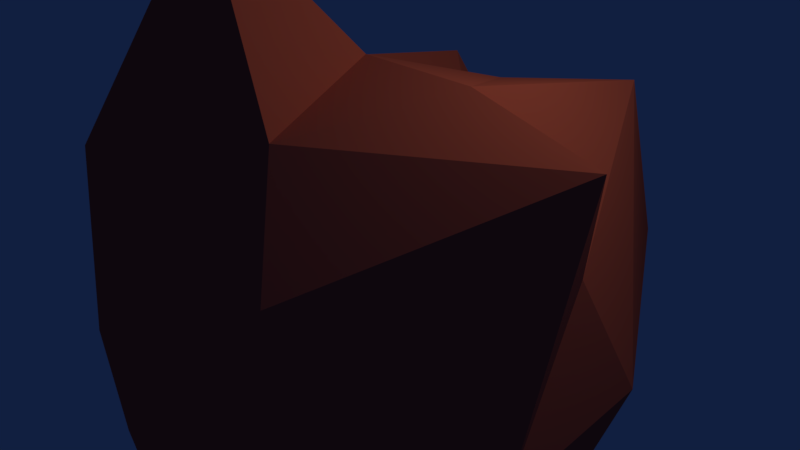 # Source: rock.blend  (saved by Blender 2.79.0; exported with 4.5.12 LTS)
import bpy
from mathutils import Matrix  # noqa: F401  (used for matrix-valued properties, if any)

bpy.ops.wm.read_factory_settings(use_empty=True)
scene = bpy.context.scene
scene.name = 'Scene'

# ---- collections
col_collection_1 = bpy.data.collections.new('Collection 1'); scene.collection.children.link(col_collection_1)

# ---- materials (node trees are filled in below, after node groups)
mat_material_001 = bpy.data.materials.new('Material.001')
mat_material_001.alpha_threshold = 0.0
mat_material_001.use_transparent_shadow = False
mat_material_001.preview_render_type = 'FLAT'
mat_material_001.diffuse_color = (0.8, 0.1549, 0.08027, 1.0)
mat_material_001.roughness = 0.5

# ---- material node trees

# ---- world
world_world = bpy.data.worlds.new('World'); scene.world = world_world
world_world.color = (0.005522, 0.01358, 0.05087)
world_world.use_sun_shadow = False
world_world.sun_shadow_jitter_overblur = 0.0
world_world.cycles.sampling_method = 'MANUAL'

# ---- cameras
cam_camera = bpy.data.cameras.new('Camera')
cam_camera.clip_end = 100.0
cam_camera.lens = 35.0
cam_camera.sensor_width = 32.0
cam_camera.sensor_height = 18.0
cam_camera.ortho_scale = 7.314
cam_camera.dof.focus_distance = 0.0
cam_camera.dof.aperture_fstop = 128.0

# ---- lights
light_lamp = bpy.data.lights.new('Lamp', 'POINT')
light_lamp.transmission_factor = 0.0
light_lamp.cutoff_distance = 30.0
light_lamp.energy = 100.0
light_lamp.shadow_buffer_clip_start = 1.001
light_lamp.shadow_soft_size = 0.1
light_lamp.shadow_maximum_resolution = 0.006
light_lamp.use_absolute_resolution = True

# ---- meshes
me_icosphere_001 = bpy.data.meshes.new('Icosphere.001')
me_icosphere_001.from_pydata([(0.0, 0.0, -1.0), (0.7236, -0.5257, -0.4472), (-0.2764, -0.8506, -0.4472), (-0.8944, 0.0, -0.4472), (-0.2764, 0.8506, -0.4472), (0.7039, 0.5798, -0.4594), (0.3915, -0.7384, 0.5005), (-1.525, -0.3598, 0.3414), (-0.4724, 0.9504, 0.7407), (0.2764, 0.8506, 0.4472), (0.874, 0.07472, 0.4794), (0.0, 0.0007262, 0.9981), (-0.1625, -0.5, -0.8507), (0.4253, -0.309, -0.8507), (0.2629, -0.809, -0.5257), (0.8506, 0.0, -0.5257), (0.4253, 0.309, -0.8507), (-0.5257, 0.0, -0.8507), (-0.6882, -0.5, -0.5257), (-0.1625, 0.5, -0.8507), (-0.6872, 0.5028, -0.5264), (0.2629, 0.809, -0.5257), (0.9794, -0.3566, -0.02917), (0.9447, 0.3321, -0.01466), (0.0, -1.0, 2.036e-06), (0.5885, -0.8068, 0.0007754), (-0.9794, -0.3566, -0.02917), (-0.5883, -0.8073, -0.0001288), (-0.352, 1.35, 0.01846), (-0.9447, 0.3321, -0.01466), (0.352, 1.35, 0.01846), (0.0, 1.0, 0.0), (1.039, -0.1216, 0.9269), (-0.3293, -0.72, 0.5707), (-0.7981, 0.009196, 0.7102), (-0.2629, 0.809, 0.5257), (0.4181, 0.9741, 0.7988), (0.1431, -0.5021, 0.8559), (0.4955, -0.02956, 1.007), (-0.3628, -0.3388, 1.504), (-0.4253, 0.309, 0.8507), (0.1625, 0.5, 0.8507)], [], [(0, 13, 12), (1, 13, 15), (0, 12, 17), (0, 17, 19), (0, 19, 16), (1, 15, 22), (2, 14, 24), (3, 18, 26), (4, 20, 28), (5, 21, 30), (1, 22, 25), (2, 24, 27), (3, 26, 29), (4, 28, 31), (5, 30, 23), (6, 32, 37), (7, 33, 39), (8, 34, 40), (9, 35, 41), (10, 36, 38), (38, 41, 11), (38, 36, 41), (36, 9, 41), (41, 40, 11), (41, 35, 40), (35, 8, 40), (40, 39, 11), (40, 34, 39), (34, 7, 39), (39, 37, 11), (39, 33, 37), (33, 6, 37), (37, 38, 11), (37, 32, 38), (32, 10, 38), (23, 36, 10), (23, 30, 36), (30, 9, 36), (31, 35, 9), (31, 28, 35), (28, 8, 35), (29, 34, 8), (29, 26, 34), (26, 7, 34), (27, 33, 7), (27, 24, 33), (24, 6, 33), (25, 32, 6), (25, 22, 32), (22, 10, 32), (30, 31, 9), (30, 21, 31), (21, 4, 31), (28, 29, 8), (28, 20, 29), (20, 3, 29), (26, 27, 7), (26, 18, 27), (18, 2, 27), (24, 25, 6), (24, 14, 25), (14, 1, 25), (22, 23, 10), (22, 15, 23), (15, 5, 23), (16, 21, 5), (16, 19, 21), (19, 4, 21), (19, 20, 4), (19, 17, 20), (17, 3, 20), (17, 18, 3), (17, 12, 18), (12, 2, 18), (15, 16, 5), (15, 13, 16), (13, 0, 16), (12, 14, 2), (12, 13, 14), (13, 1, 14)])
me_icosphere_001.materials.append(mat_material_001)
me_icosphere_001.use_remesh_preserve_volume = False
me_icosphere_001.use_remesh_preserve_attributes = False
me_icosphere_001.use_mirror_vertex_groups = False
me_icosphere_001.update()

# ---- objects
ob_icosphere_001 = bpy.data.objects.new('Icosphere.001', me_icosphere_001)
ob_lamp = bpy.data.objects.new('Lamp', light_lamp)
ob_camera = bpy.data.objects.new('Camera', cam_camera)

# ---- transforms, parenting, visibility, modifiers, constraints
ob_icosphere_001.location = (0.5787, -0.5034, -0.3974)
ob_icosphere_001.scale = (3.23, 3.23, 3.23)
ob_icosphere_001.lineart.crease_threshold = 0.0
ob_lamp.location = (4.076, 1.005, 5.904)
ob_lamp.rotation_euler = (0.6503, 0.05522, 1.866)
ob_lamp.lock_rotations_4d = False
ob_lamp.empty_display_type = 'ARROWS'
ob_lamp.color = (0.0, 0.0, 0.0, 0.0)
ob_lamp.lineart.crease_threshold = 0.0
ob_camera.location = (7.481, -6.508, 5.344)
ob_camera.rotation_euler = (1.109, 0.0, 0.8149)
ob_camera.lock_rotations_4d = False
ob_camera.empty_display_type = 'ARROWS'
ob_camera.color = (0.0, 0.0, 0.0, 0.0)
ob_camera.display_type = 'WIRE'
ob_camera.lineart.crease_threshold = 0.0

# ---- collection membership
col_collection_1.objects.link(ob_icosphere_001)
col_collection_1.objects.link(ob_lamp)
col_collection_1.objects.link(ob_camera)

# ---- scene / render settings (as saved in the file)
scene.camera = ob_camera
scene.frame_start = 1; scene.frame_end = 250; scene.frame_set(107)
scene.render.engine = 'BLENDER_EEVEE_NEXT'
scene.render.resolution_percentage = 50
scene.render.dither_intensity = 0.0
scene.cycles.use_denoising = False
scene.cycles.samples = 128
scene.cycles.sampling_pattern = 'TABULATED_SOBOL'
scene.cycles.use_adaptive_sampling = False
scene.cycles.use_light_tree = False
scene.cycles.blur_glossy = 0.0
scene.cycles.sample_clamp_indirect = 0.0
scene.view_settings.view_transform = 'Standard'
bpy.context.view_layer.update()
